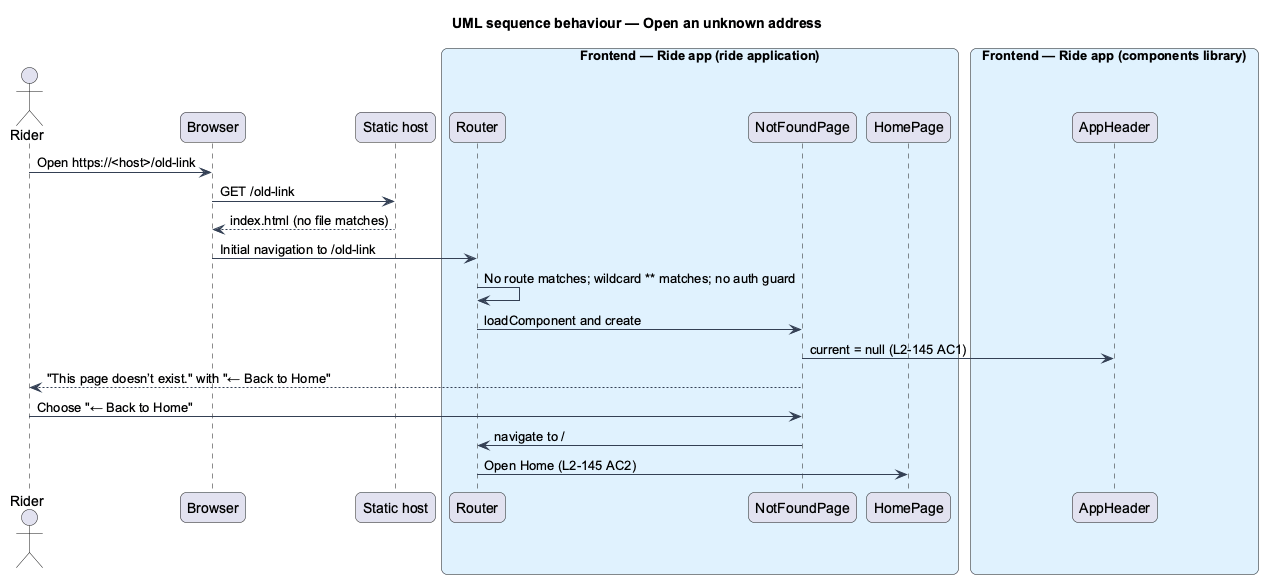

The diagram above was rendered by PlantUML. Its source (embedded in the PNG):
@startuml
title UML sequence behaviour — Open an unknown address
skinparam backgroundColor #FFFFFF
skinparam shadowing false
skinparam roundcorner 12
skinparam defaultFontName Arial
skinparam ArrowColor #344054
skinparam rectangle {
  BorderColor #344054
  FontColor #101828
}
skinparam package {
  BorderColor #667085
  FontColor #101828
  BackgroundColor #F9FAFB
}
actor "Rider" as actor
participant "Browser" as browser
participant "Static host" as host
box "Frontend — Ride app (ride application)" #E0F2FE
  participant "Router" as router
  participant "NotFoundPage" as page
  participant "HomePage" as home
end box
box "Frontend — Ride app (components library)" #E0F2FE
  participant "AppHeader" as header
end box
actor -> browser : Open https://<host>/old-link
browser -> host : GET /old-link
host --> browser : index.html (no file matches)
browser -> router : Initial navigation to /old-link
router -> router : No route matches; wildcard ** matches; no auth guard
router -> page : loadComponent and create
page -> header : current = null (L2-145 AC1)
page --> actor : "This page doesn’t exist." with "← Back to Home"
actor -> page : Choose "← Back to Home"
page -> router : navigate to /
router -> home : Open Home (L2-145 AC2)
@enduml